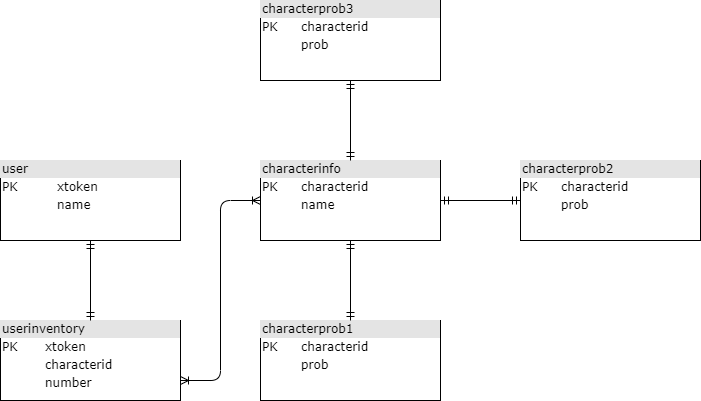

The diagram above was exported from draw.io. Its source (the exported page's mxGraphModel, read from the mxfile embedded in the PNG):
<mxGraphModel dx="1038" dy="548" grid="1" gridSize="10" guides="1" tooltips="1" connect="1" arrows="1" fold="1" page="1" pageScale="1" pageWidth="1100" pageHeight="850" background="none" math="0" shadow="0">
  <root>
    <mxCell id="0" />
    <mxCell id="1" parent="0" />
    <mxCell id="2ed32ef02a7f4228-7" value="&lt;div style=&quot;box-sizing: border-box ; width: 100% ; background: #e4e4e4 ; padding: 2px&quot;&gt;userinventory&lt;/div&gt;&lt;table style=&quot;width: 100% ; font-size: 1em&quot; cellpadding=&quot;2&quot; cellspacing=&quot;0&quot;&gt;&lt;tbody&gt;&lt;tr&gt;&lt;td&gt;PK&lt;/td&gt;&lt;td&gt;&lt;br&gt;&lt;/td&gt;&lt;td&gt;xtoken&lt;/td&gt;&lt;td&gt;&lt;br&gt;&lt;/td&gt;&lt;/tr&gt;&lt;tr&gt;&lt;td&gt;&lt;br&gt;&lt;/td&gt;&lt;td&gt;&lt;br&gt;&lt;/td&gt;&lt;td&gt;characterid&lt;br&gt;&lt;/td&gt;&lt;td&gt;&lt;br&gt;&lt;/td&gt;&lt;/tr&gt;&lt;tr&gt;&lt;td&gt;&lt;br&gt;&lt;/td&gt;&lt;td&gt;&lt;br&gt;&lt;/td&gt;&lt;td&gt;number&lt;/td&gt;&lt;td&gt;&lt;/td&gt;&lt;/tr&gt;&lt;tr&gt;&lt;td&gt;&lt;br&gt;&lt;/td&gt;&lt;td&gt;&lt;br&gt;&lt;/td&gt;&lt;td&gt;&lt;br&gt;&lt;br&gt;&lt;/td&gt;&lt;td&gt;&lt;br&gt;&lt;/td&gt;&lt;/tr&gt;&lt;tr&gt;&lt;td&gt;&lt;br&gt;&lt;/td&gt;&lt;td&gt;&lt;br&gt;&lt;/td&gt;&lt;td&gt;&lt;br&gt;&lt;/td&gt;&lt;td&gt;&lt;br&gt;&lt;/td&gt;&lt;/tr&gt;&lt;/tbody&gt;&lt;/table&gt;" style="verticalAlign=top;align=left;overflow=fill;html=1;rounded=0;shadow=0;comic=0;labelBackgroundColor=none;strokeWidth=1;fontFamily=Verdana;fontSize=12" parent="1" vertex="1">
      <mxGeometry x="300" y="360" width="180" height="80" as="geometry" />
    </mxCell>
    <mxCell id="2ed32ef02a7f4228-17" style="edgeStyle=orthogonalEdgeStyle;html=1;entryX=0.5;entryY=0;labelBackgroundColor=none;startArrow=ERmandOne;endArrow=ERmandOne;fontFamily=Verdana;fontSize=12;align=left;endFill=0;" parent="1" source="2ed32ef02a7f4228-8" target="2ed32ef02a7f4228-7" edge="1">
      <mxGeometry relative="1" as="geometry" />
    </mxCell>
    <mxCell id="2ed32ef02a7f4228-8" value="&lt;div style=&quot;box-sizing: border-box; width: 100%; background: rgb(228, 228, 228); padding: 2px;&quot;&gt;user&lt;/div&gt;&lt;table style=&quot;width: 100% ; font-size: 1em&quot; cellpadding=&quot;2&quot; cellspacing=&quot;0&quot;&gt;&lt;tbody&gt;&lt;tr&gt;&lt;td&gt;PK&lt;/td&gt;&lt;td&gt;xtoken&lt;/td&gt;&lt;/tr&gt;&lt;tr&gt;&lt;td&gt;&lt;br&gt;&lt;/td&gt;&lt;td&gt;name&lt;/td&gt;&lt;/tr&gt;&lt;tr&gt;&lt;td&gt;&lt;/td&gt;&lt;td&gt;&lt;br&gt;&lt;/td&gt;&lt;/tr&gt;&lt;tr&gt;&lt;td&gt;&lt;/td&gt;&lt;td&gt;&lt;br&gt;&lt;/td&gt;&lt;/tr&gt;&lt;/tbody&gt;&lt;/table&gt;" style="verticalAlign=top;align=left;overflow=fill;html=1;rounded=0;shadow=0;comic=0;labelBackgroundColor=none;strokeWidth=1;fontFamily=Verdana;fontSize=12" parent="1" vertex="1">
      <mxGeometry x="300" y="200" width="180" height="80" as="geometry" />
    </mxCell>
    <mxCell id="2ed32ef02a7f4228-9" value="&lt;div style=&quot;box-sizing:border-box;width:100%;background:#e4e4e4;padding:2px;&quot;&gt;characterprob1&lt;/div&gt;&lt;table style=&quot;width:100%;font-size:1em;&quot; cellpadding=&quot;2&quot; cellspacing=&quot;0&quot;&gt;&lt;tbody&gt;&lt;tr&gt;&lt;td&gt;PK&lt;/td&gt;&lt;td&gt;characterid&lt;/td&gt;&lt;/tr&gt;&lt;tr&gt;&lt;td&gt;&lt;br&gt;&lt;/td&gt;&lt;td&gt;prob&lt;/td&gt;&lt;/tr&gt;&lt;tr&gt;&lt;td&gt;&lt;/td&gt;&lt;td&gt;&lt;br&gt;&lt;/td&gt;&lt;/tr&gt;&lt;/tbody&gt;&lt;/table&gt;" style="verticalAlign=top;align=left;overflow=fill;html=1;rounded=0;shadow=0;comic=0;labelBackgroundColor=none;strokeWidth=1;fontFamily=Verdana;fontSize=12" parent="1" vertex="1">
      <mxGeometry x="560" y="360" width="180" height="80" as="geometry" />
    </mxCell>
    <mxCell id="2ed32ef02a7f4228-21" style="edgeStyle=orthogonalEdgeStyle;html=1;entryX=0.5;entryY=0;labelBackgroundColor=none;startArrow=ERmandOne;endArrow=ERmandOne;fontFamily=Verdana;fontSize=12;align=left;endFill=0;" parent="1" source="2ed32ef02a7f4228-10" target="2ed32ef02a7f4228-9" edge="1">
      <mxGeometry relative="1" as="geometry" />
    </mxCell>
    <mxCell id="2ed32ef02a7f4228-10" value="&lt;div style=&quot;box-sizing: border-box ; width: 100% ; background: #e4e4e4 ; padding: 2px&quot;&gt;characterinfo&lt;/div&gt;&lt;table style=&quot;width: 100% ; font-size: 1em&quot; cellpadding=&quot;2&quot; cellspacing=&quot;0&quot;&gt;&lt;tbody&gt;&lt;tr&gt;&lt;td&gt;PK&lt;/td&gt;&lt;td&gt;characterid&lt;/td&gt;&lt;/tr&gt;&lt;tr&gt;&lt;td&gt;&lt;br&gt;&lt;/td&gt;&lt;td&gt;name&lt;/td&gt;&lt;/tr&gt;&lt;tr&gt;&lt;td&gt;&lt;br&gt;&lt;/td&gt;&lt;td&gt;&lt;br&gt;&lt;/td&gt;&lt;/tr&gt;&lt;tr&gt;&lt;td&gt;&lt;/td&gt;&lt;td&gt;&lt;/td&gt;&lt;/tr&gt;&lt;/tbody&gt;&lt;/table&gt;" style="verticalAlign=top;align=left;overflow=fill;html=1;rounded=0;shadow=0;comic=0;labelBackgroundColor=none;strokeWidth=1;fontFamily=Verdana;fontSize=12" parent="1" vertex="1">
      <mxGeometry x="560" y="200" width="180" height="80" as="geometry" />
    </mxCell>
    <mxCell id="FQ8uHUq1FOKFdL6j8iEK-2" style="edgeStyle=orthogonalEdgeStyle;html=1;labelBackgroundColor=none;startArrow=ERoneToMany;endArrow=ERoneToMany;fontFamily=Verdana;fontSize=12;align=left;endFill=0;exitX=0;exitY=0.5;exitDx=0;exitDy=0;entryX=1;entryY=0.75;entryDx=0;entryDy=0;startFill=0;" parent="1" source="2ed32ef02a7f4228-10" target="2ed32ef02a7f4228-7" edge="1">
      <mxGeometry relative="1" as="geometry">
        <mxPoint x="400" y="290" as="sourcePoint" />
        <mxPoint x="520" y="520" as="targetPoint" />
      </mxGeometry>
    </mxCell>
    <mxCell id="FQ8uHUq1FOKFdL6j8iEK-3" value="&lt;div style=&quot;box-sizing:border-box;width:100%;background:#e4e4e4;padding:2px;&quot;&gt;characterprob2&lt;/div&gt;&lt;table style=&quot;width:100%;font-size:1em;&quot; cellpadding=&quot;2&quot; cellspacing=&quot;0&quot;&gt;&lt;tbody&gt;&lt;tr&gt;&lt;td&gt;PK&lt;/td&gt;&lt;td&gt;characterid&lt;/td&gt;&lt;/tr&gt;&lt;tr&gt;&lt;td&gt;&lt;br&gt;&lt;/td&gt;&lt;td&gt;prob&lt;/td&gt;&lt;/tr&gt;&lt;tr&gt;&lt;td&gt;&lt;/td&gt;&lt;td&gt;&lt;br&gt;&lt;/td&gt;&lt;/tr&gt;&lt;/tbody&gt;&lt;/table&gt;" style="verticalAlign=top;align=left;overflow=fill;html=1;rounded=0;shadow=0;comic=0;labelBackgroundColor=none;strokeWidth=1;fontFamily=Verdana;fontSize=12" parent="1" vertex="1">
      <mxGeometry x="820" y="200" width="180" height="80" as="geometry" />
    </mxCell>
    <mxCell id="FQ8uHUq1FOKFdL6j8iEK-4" value="&lt;div style=&quot;box-sizing:border-box;width:100%;background:#e4e4e4;padding:2px;&quot;&gt;characterprob3&lt;/div&gt;&lt;table style=&quot;width:100%;font-size:1em;&quot; cellpadding=&quot;2&quot; cellspacing=&quot;0&quot;&gt;&lt;tbody&gt;&lt;tr&gt;&lt;td&gt;PK&lt;/td&gt;&lt;td&gt;characterid&lt;/td&gt;&lt;/tr&gt;&lt;tr&gt;&lt;td&gt;&lt;br&gt;&lt;/td&gt;&lt;td&gt;prob&lt;/td&gt;&lt;/tr&gt;&lt;tr&gt;&lt;td&gt;&lt;/td&gt;&lt;td&gt;&lt;br&gt;&lt;/td&gt;&lt;/tr&gt;&lt;/tbody&gt;&lt;/table&gt;" style="verticalAlign=top;align=left;overflow=fill;html=1;rounded=0;shadow=0;comic=0;labelBackgroundColor=none;strokeWidth=1;fontFamily=Verdana;fontSize=12" parent="1" vertex="1">
      <mxGeometry x="560" y="40" width="180" height="80" as="geometry" />
    </mxCell>
    <mxCell id="FQ8uHUq1FOKFdL6j8iEK-5" style="edgeStyle=orthogonalEdgeStyle;html=1;entryX=0;entryY=0.5;labelBackgroundColor=none;startArrow=ERmandOne;endArrow=ERmandOne;fontFamily=Verdana;fontSize=12;align=left;endFill=0;entryDx=0;entryDy=0;exitX=1;exitY=0.5;exitDx=0;exitDy=0;" parent="1" source="2ed32ef02a7f4228-10" target="FQ8uHUq1FOKFdL6j8iEK-3" edge="1">
      <mxGeometry relative="1" as="geometry">
        <mxPoint x="660" y="290" as="sourcePoint" />
        <mxPoint x="660" y="370" as="targetPoint" />
      </mxGeometry>
    </mxCell>
    <mxCell id="FQ8uHUq1FOKFdL6j8iEK-6" style="edgeStyle=orthogonalEdgeStyle;html=1;entryX=0.5;entryY=0;labelBackgroundColor=none;startArrow=ERmandOne;endArrow=ERmandOne;fontFamily=Verdana;fontSize=12;align=left;endFill=0;exitX=0.5;exitY=1;exitDx=0;exitDy=0;entryDx=0;entryDy=0;" parent="1" source="FQ8uHUq1FOKFdL6j8iEK-4" target="2ed32ef02a7f4228-10" edge="1">
      <mxGeometry relative="1" as="geometry">
        <mxPoint x="670" y="300" as="sourcePoint" />
        <mxPoint x="670" y="380" as="targetPoint" />
      </mxGeometry>
    </mxCell>
  </root>
</mxGraphModel>